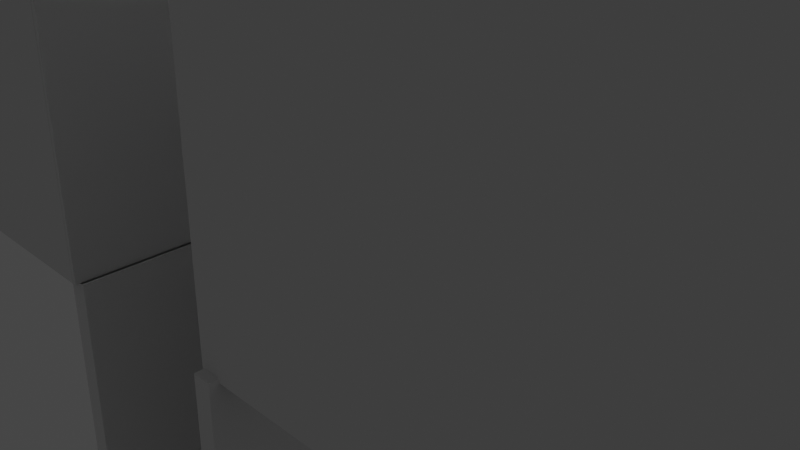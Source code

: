 # Source: LocationHome.blend  (saved by Blender 3.6.13; exported with 4.5.12 LTS)
import bpy
from mathutils import Matrix  # noqa: F401  (used for matrix-valued properties, if any)

bpy.ops.wm.read_factory_settings(use_empty=True)
scene = bpy.context.scene
scene.name = 'Scene'

# ---- collections
col_collection = bpy.data.collections.new('Collection'); scene.collection.children.link(col_collection)

# ---- world
world_world = bpy.data.worlds.new('World'); scene.world = world_world
world_world.use_nodes = True; world_world.node_tree.nodes.clear()
_N = world_world.node_tree.nodes; _L = world_world.node_tree.links
n0 = _N.new('ShaderNodeOutputWorld'); n0.name = 'World Output'; n0.location = (300, 300)
n1 = _N.new('ShaderNodeBackground'); n1.name = 'Background'; n1.location = (10, 300)
n1.inputs[0].default_value = (0.05088, 0.05088, 0.05088, 1.0)
_L.new(n1.outputs[0], n0.inputs[0])
n0.is_active_output = True
world_world.color = (0.05088, 0.05088, 0.05088)
world_world.use_sun_shadow = False
world_world.sun_shadow_jitter_overblur = 0.0

# ---- cameras
cam_camera = bpy.data.cameras.new('Camera')
cam_camera.clip_end = 100.0
cam_camera.ortho_scale = 7.314

# ---- lights
light_light = bpy.data.lights.new('Light', 'POINT')
light_light.transmission_factor = 0.0
light_light.energy = 1000.0
light_light.shadow_soft_size = 0.1
light_light.shadow_maximum_resolution = 0.006
light_light.use_absolute_resolution = True

# ---- meshes
me_cube_001 = bpy.data.meshes.new('Cube.001')
me_cube_001.from_pydata([(-1.0, -1.0, -1.0), (-1.0, 1.0, -1.0), (-1.0, 1.0, 1.0), (1.0, -1.0, -1.0), (1.0, 1.0, -1.0), (1.0, 1.0, 1.0), (-1.0, -1.0, -0.8838), (-1.0, 0.8838, 1.0), (-1.0, -0.9058, -0.8838), (-1.0, -0.9058, -0.7896), (-1.0, -0.8116, -0.7896), (-1.0, -0.8116, -0.6954), (-1.0, -0.7174, -0.6954), (-1.0, -0.7174, -0.6012), (-1.0, -0.6232, -0.6012), (-1.0, -0.6232, -0.507), (-1.0, -0.529, -0.507), (-1.0, -0.529, -0.4129), (-1.0, -0.4349, -0.4129), (-1.0, -0.4349, -0.3187), (-1.0, -0.3407, -0.3187), (-1.0, -0.3407, -0.2245), (-1.0, -0.2465, -0.2245), (-1.0, -0.2465, -0.1303), (-1.0, -0.1523, -0.1303), (-1.0, -0.1523, -0.03609), (-1.0, -0.0581, -0.03609), (-1.0, -0.0581, 0.0581), (-1.0, 0.03609, 0.0581), (-1.0, 0.03609, 0.1523), (-1.0, 0.1303, 0.1523), (-1.0, 0.1303, 0.2465), (-1.0, 0.2245, 0.2465), (-1.0, 0.2245, 0.3407), (-1.0, 0.3187, 0.3407), (-1.0, 0.3187, 0.4349), (-1.0, 0.4129, 0.4349), (-1.0, 0.4129, 0.529), (-1.0, 0.507, 0.529), (-1.0, 0.507, 0.6232), (-1.0, 0.6012, 0.6232), (-1.0, 0.6012, 0.7174), (-1.0, 0.6954, 0.7174), (-1.0, 0.6954, 0.8116), (-1.0, 0.7896, 0.8116), (-1.0, 0.7896, 0.9058), (-1.0, 0.8838, 0.9058), (1.0, 0.8838, 1.0), (1.0, -1.0, -0.8838), (1.0, 0.8838, 0.9058), (1.0, 0.7896, 0.9058), (1.0, 0.7896, 0.8116), (1.0, 0.6954, 0.8116), (1.0, 0.6954, 0.7174), (1.0, 0.6012, 0.7174), (1.0, 0.6012, 0.6232), (1.0, 0.507, 0.6232), (1.0, 0.507, 0.529), (1.0, 0.4129, 0.529), (1.0, 0.4129, 0.4349), (1.0, 0.3187, 0.4349), (1.0, 0.3187, 0.3407), (1.0, 0.2245, 0.3407), (1.0, 0.2245, 0.2465), (1.0, 0.1303, 0.2465), (1.0, 0.1303, 0.1523), (1.0, 0.03609, 0.1523), (1.0, 0.03609, 0.0581), (1.0, -0.0581, 0.0581), (1.0, -0.0581, -0.03609), (1.0, -0.1523, -0.03609), (1.0, -0.1523, -0.1303), (1.0, -0.2465, -0.1303), (1.0, -0.2465, -0.2245), (1.0, -0.3407, -0.2245), (1.0, -0.3407, -0.3187), (1.0, -0.4349, -0.3187), (1.0, -0.4349, -0.4129), (1.0, -0.529, -0.4129), (1.0, -0.529, -0.507), (1.0, -0.6232, -0.507), (1.0, -0.6232, -0.6012), (1.0, -0.7174, -0.6012), (1.0, -0.7174, -0.6954), (1.0, -0.8116, -0.6954), (1.0, -0.8116, -0.7896), (1.0, -0.9058, -0.7896), (1.0, -0.9058, -0.8838), (-0.9969, 0.9907, 1.0), (1.003, 0.9907, 1.0), (-0.9969, 2.991, 1.0), (1.003, 2.991, 1.0), (-10.99, -1.015, 1.0), (-0.9895, -1.015, 1.0), (-10.99, 2.985, 1.0), (-0.9895, 2.985, 1.0), (-11.03, 2.971, 1.0), (2.972, 2.971, 1.0), (-11.03, 6.305, 1.0), (2.972, 6.305, 1.0), (0.9609, -1.004, 1.0), (6.961, -1.004, 1.0), (0.9609, 2.996, 1.0), (6.961, 2.996, 1.0)], [], [(5, 2, 7, 47), (1, 2, 5, 4), (0, 6, 8, 9, 10, 11, 12, 13, 14, 15, 16, 17, 18, 19, 20, 21, 22, 23, 24, 25, 26, 27, 28, 29, 30, 31, 32, 33, 34, 35, 36, 37, 38, 39, 40, 41, 42, 43, 44, 45, 46, 7, 2, 1), (1, 4, 3, 0), (4, 5, 47, 49, 50, 51, 52, 53, 54, 55, 56, 57, 58, 59, 60, 61, 62, 63, 64, 65, 66, 67, 68, 69, 70, 71, 72, 73, 74, 75, 76, 77, 78, 79, 80, 81, 82, 83, 84, 85, 86, 87, 48, 3), (47, 7, 46, 49), (49, 46, 45, 50), (50, 45, 44, 51), (51, 44, 43, 52), (52, 43, 42, 53), (53, 42, 41, 54), (54, 41, 40, 55), (55, 40, 39, 56), (56, 39, 38, 57), (57, 38, 37, 58), (58, 37, 36, 59), (59, 36, 35, 60), (60, 35, 34, 61), (61, 34, 33, 62), (62, 33, 32, 63), (63, 32, 31, 64), (64, 31, 30, 65), (65, 30, 29, 66), (66, 29, 28, 67), (67, 28, 27, 68), (68, 27, 26, 69), (69, 26, 25, 70), (70, 25, 24, 71), (71, 24, 23, 72), (72, 23, 22, 73), (73, 22, 21, 74), (74, 21, 20, 75), (75, 20, 19, 76), (76, 19, 18, 77), (77, 18, 17, 78), (78, 17, 16, 79), (79, 16, 15, 80), (80, 15, 14, 81), (81, 14, 13, 82), (82, 13, 12, 83), (83, 12, 11, 84), (84, 11, 10, 85), (85, 10, 9, 86), (86, 9, 8, 87), (87, 8, 6, 48), (3, 48, 6, 0), (88, 89, 91, 90), (92, 93, 95, 94), (96, 97, 99, 98), (100, 101, 103, 102)])
_uv = me_cube_001.uv_layers.new(name='UVMap')
_uv.uv.foreach_set('vector', [0.625, 0.5, 0.875, 0.5, 0.875, 0.5145, 0.625, 0.5145, 0.375, 0.25, 0.625, 0.25, 0.625, 0.5, 0.375, 0.5, 0.375, 0.0, 0.3895, 0.0, 0.3895, 0.01177, 0.4013, 0.01177, 0.4013, 0.02355, 0.4131, 0.02355, 0.4131, 0.03532, 0.4248, 0.03532, 0.4248, 0.0471, 0.4366, 0.0471, 0.4366, 0.05887, 0.4484, 0.05887, 0.4484, 0.07064, 0.4602, 0.07064, 0.4602, 0.08242, 0.4719, 0.08242, 0.4719, 0.09419, 0.4837, 0.09419, 0.4837, 0.106, 0.4955, 0.106, 0.4955, 0.1177, 0.5073, 0.1177, 0.5073, 0.1295, 0.519, 0.1295, 0.519, 0.1413, 0.5308, 0.1413, 0.5308, 0.1531, 0.5426, 0.1531, 0.5426, 0.1648, 0.5544, 0.1648, 0.5544, 0.1766, 0.5661, 0.1766, 0.5661, 0.1884, 0.5779, 0.1884, 0.5779, 0.2002, 0.5897, 0.2002, 0.5897, 0.2119, 0.6015, 0.2119, 0.6015, 0.2237, 0.6132, 0.2237, 0.6132, 0.2355, 0.625, 0.2355, 0.625, 0.25, 0.375, 0.25, 0.125, 0.5, 0.375, 0.5, 0.375, 0.75, 0.125, 0.75, 0.375, 0.5, 0.625, 0.5, 0.625, 0.5145, 0.6132, 0.5145, 0.6132, 0.5263, 0.6015, 0.5263, 0.6015, 0.5381, 0.5897, 0.5381, 0.5897, 0.5498, 0.5779, 0.5498, 0.5779, 0.5616, 0.5661, 0.5616, 0.5661, 0.5734, 0.5544, 0.5734, 0.5544, 0.5852, 0.5426, 0.5852, 0.5426, 0.5969, 0.5308, 0.5969, 0.5308, 0.6087, 0.519, 0.6087, 0.519, 0.6205, 0.5073, 0.6205, 0.5073, 0.6323, 0.4955, 0.6323, 0.4955, 0.644, 0.4837, 0.644, 0.4837, 0.6558, 0.4719, 0.6558, 0.4719, 0.6676, 0.4602, 0.6676, 0.4602, 0.6794, 0.4484, 0.6794, 0.4484, 0.6911, 0.4366, 0.6911, 0.4366, 0.7029, 0.4248, 0.7029, 0.4248, 0.7147, 0.4131, 0.7147, 0.4131, 0.7265, 0.4013, 0.7265, 0.4013, 0.7382, 0.3895, 0.7382, 0.3895, 0.75, 0.375, 0.75, 0.625, 0.5145, 0.875, 0.5145, 0.875, 0.5145, 0.625, 0.5145, 0.625, 0.5145, 0.875, 0.5145, 0.875, 0.5263, 0.625, 0.5263, 0.625, 0.5263, 0.875, 0.5263, 0.875, 0.5263, 0.625, 0.5263, 0.625, 0.5263, 0.875, 0.5263, 0.875, 0.5381, 0.625, 0.5381, 0.625, 0.5381, 0.875, 0.5381, 0.875, 0.5381, 0.625, 0.5381, 0.625, 0.5381, 0.875, 0.5381, 0.875, 0.5498, 0.625, 0.5498, 0.625, 0.5498, 0.875, 0.5498, 0.875, 0.5498, 0.625, 0.5498, 0.625, 0.5498, 0.875, 0.5498, 0.875, 0.5616, 0.625, 0.5616, 0.625, 0.5616, 0.875, 0.5616, 0.875, 0.5616, 0.625, 0.5616, 0.625, 0.5616, 0.875, 0.5616, 0.875, 0.5734, 0.625, 0.5734, 0.625, 0.5734, 0.875, 0.5734, 0.875, 0.5734, 0.625, 0.5734, 0.625, 0.5734, 0.875, 0.5734, 0.875, 0.5852, 0.625, 0.5852, 0.625, 0.5852, 0.875, 0.5852, 0.875, 0.5852, 0.625, 0.5852, 0.625, 0.5852, 0.875, 0.5852, 0.875, 0.5969, 0.625, 0.5969, 0.625, 0.5969, 0.875, 0.5969, 0.875, 0.5969, 0.625, 0.5969, 0.625, 0.5969, 0.875, 0.5969, 0.875, 0.6087, 0.625, 0.6087, 0.625, 0.6087, 0.875, 0.6087, 0.875, 0.6087, 0.625, 0.6087, 0.625, 0.6087, 0.875, 0.6087, 0.875, 0.6205, 0.625, 0.6205, 0.625, 0.6205, 0.875, 0.6205, 0.875, 0.6205, 0.625, 0.6205, 0.625, 0.6205, 0.875, 0.6205, 0.875, 0.75, 0.625, 0.75, 0.625, 0.75, 0.625, 1.0, 0.4955, 1.0, 0.4955, 0.75, 0.4955, 0.75, 0.4955, 1.0, 0.4955, 1.0, 0.4955, 0.75, 0.4955, 0.75, 0.4955, 1.0, 0.4837, 1.0, 0.4837, 0.75, 0.4837, 0.75, 0.4837, 1.0, 0.4837, 1.0, 0.4837, 0.75, 0.4837, 0.75, 0.4837, 1.0, 0.4719, 1.0, 0.4719, 0.75, 0.4719, 0.75, 0.4719, 1.0, 0.4719, 1.0, 0.4719, 0.75, 0.4719, 0.75, 0.4719, 1.0, 0.4602, 1.0, 0.4602, 0.75, 0.4602, 0.75, 0.4602, 1.0, 0.4602, 1.0, 0.4602, 0.75, 0.4602, 0.75, 0.4602, 1.0, 0.4484, 1.0, 0.4484, 0.75, 0.4484, 0.75, 0.4484, 1.0, 0.4484, 1.0, 0.4484, 0.75, 0.4484, 0.75, 0.4484, 1.0, 0.4366, 1.0, 0.4366, 0.75, 0.4366, 0.75, 0.4366, 1.0, 0.4366, 1.0, 0.4366, 0.75, 0.4366, 0.75, 0.4366, 1.0, 0.4248, 1.0, 0.4248, 0.75, 0.4248, 0.75, 0.4248, 1.0, 0.4248, 1.0, 0.4248, 0.75, 0.4248, 0.75, 0.4248, 1.0, 0.4131, 1.0, 0.4131, 0.75, 0.4131, 0.75, 0.4131, 1.0, 0.4131, 1.0, 0.4131, 0.75, 0.4131, 0.75, 0.4131, 1.0, 0.4013, 1.0, 0.4013, 0.75, 0.4013, 0.75, 0.4013, 1.0, 0.4013, 1.0, 0.4013, 0.75, 0.4013, 0.75, 0.4013, 1.0, 0.3895, 1.0, 0.3895, 0.75, 0.3895, 0.75, 0.3895, 1.0, 0.3895, 1.0, 0.3895, 0.75, 0.375, 0.75, 0.3895, 0.75, 0.3895, 1.0, 0.375, 1.0, 0.0, 0.0, 1.0, 0.0, 1.0, 1.0, 0.0, 1.0, 0.0, 0.0, 1.0, 0.0, 1.0, 1.0, 0.0, 1.0, 0.0, 0.0, 1.0, 0.0, 1.0, 1.0, 0.0, 1.0, 0.0, 0.0, 1.0, 0.0, 1.0, 1.0, 0.0, 1.0])
me_cube_001.update()
me_cube_004 = bpy.data.meshes.new('Cube.004')
me_cube_004.from_pydata([(-1.0, -1.0, -1.0), (-1.0, -1.0, 1.0), (-1.0, 1.0, -1.0), (-1.0, 1.0, 1.0), (1.0, -1.0, -1.0), (1.0, -1.0, 1.0), (1.0, 1.0, -1.0), (1.0, 1.0, 1.0)], [], [(0, 1, 3, 2), (2, 3, 7, 6), (6, 7, 5, 4), (4, 5, 1, 0), (2, 6, 4, 0), (7, 3, 1, 5)])
_uv = me_cube_004.uv_layers.new(name='UVMap')
_uv.uv.foreach_set('vector', [0.375, 0.0, 0.625, 0.0, 0.625, 0.25, 0.375, 0.25, 0.375, 0.25, 0.625, 0.25, 0.625, 0.5, 0.375, 0.5, 0.375, 0.5, 0.625, 0.5, 0.625, 0.75, 0.375, 0.75, 0.375, 0.75, 0.625, 0.75, 0.625, 1.0, 0.375, 1.0, 0.125, 0.5, 0.375, 0.5, 0.375, 0.75, 0.125, 0.75, 0.625, 0.5, 0.875, 0.5, 0.875, 0.75, 0.625, 0.75])
me_cube_004.update()
me_cube_005 = bpy.data.meshes.new('Cube.005')
me_cube_005.from_pydata([(-1.0, -1.0, -1.0), (-1.0, -1.0, 1.0), (-1.0, 1.0, -1.0), (-1.0, 1.0, 1.0), (1.0, -1.0, -1.0), (1.0, -1.0, 1.0), (1.0, 1.0, -1.0), (1.0, 1.0, 1.0)], [], [(0, 1, 3, 2), (2, 3, 7, 6), (6, 7, 5, 4), (4, 5, 1, 0), (2, 6, 4, 0), (7, 3, 1, 5)])
_uv = me_cube_005.uv_layers.new(name='UVMap')
_uv.uv.foreach_set('vector', [0.375, 0.0, 0.625, 0.0, 0.625, 0.25, 0.375, 0.25, 0.375, 0.25, 0.625, 0.25, 0.625, 0.5, 0.375, 0.5, 0.375, 0.5, 0.625, 0.5, 0.625, 0.75, 0.375, 0.75, 0.375, 0.75, 0.625, 0.75, 0.625, 1.0, 0.375, 1.0, 0.125, 0.5, 0.375, 0.5, 0.375, 0.75, 0.125, 0.75, 0.625, 0.5, 0.875, 0.5, 0.875, 0.75, 0.625, 0.75])
me_cube_005.update()
me_cube_006 = bpy.data.meshes.new('Cube.006')
me_cube_006.from_pydata([(-1.0, -1.0, -1.0), (-1.0, -1.0, 1.0), (-1.0, 1.0, -1.0), (-1.0, 1.0, 1.0), (1.0, -1.0, -1.0), (1.0, -1.0, 1.0), (1.0, 1.0, -1.0), (1.0, 1.0, 1.0)], [], [(0, 1, 3, 2), (2, 3, 7, 6), (6, 7, 5, 4), (4, 5, 1, 0), (2, 6, 4, 0), (7, 3, 1, 5)])
_uv = me_cube_006.uv_layers.new(name='UVMap')
_uv.uv.foreach_set('vector', [0.375, 0.0, 0.625, 0.0, 0.625, 0.25, 0.375, 0.25, 0.375, 0.25, 0.625, 0.25, 0.625, 0.5, 0.375, 0.5, 0.375, 0.5, 0.625, 0.5, 0.625, 0.75, 0.375, 0.75, 0.375, 0.75, 0.625, 0.75, 0.625, 1.0, 0.375, 1.0, 0.125, 0.5, 0.375, 0.5, 0.375, 0.75, 0.125, 0.75, 0.625, 0.5, 0.875, 0.5, 0.875, 0.75, 0.625, 0.75])
me_cube_006.update()
me_cube_007 = bpy.data.meshes.new('Cube.007')
me_cube_007.from_pydata([(-1.0, -1.0, -1.0), (-1.0, -1.0, 1.0), (-1.0, 1.0, -1.0), (-1.0, 1.0, 1.0), (1.0, -1.0, -1.0), (1.0, -1.0, 1.0), (1.0, 1.0, -1.0), (1.0, 1.0, 1.0)], [], [(0, 1, 3, 2), (2, 3, 7, 6), (6, 7, 5, 4), (4, 5, 1, 0), (2, 6, 4, 0), (7, 3, 1, 5)])
_uv = me_cube_007.uv_layers.new(name='UVMap')
_uv.uv.foreach_set('vector', [0.375, 0.0, 0.625, 0.0, 0.625, 0.25, 0.375, 0.25, 0.375, 0.25, 0.625, 0.25, 0.625, 0.5, 0.375, 0.5, 0.375, 0.5, 0.625, 0.5, 0.625, 0.75, 0.375, 0.75, 0.375, 0.75, 0.625, 0.75, 0.625, 1.0, 0.375, 1.0, 0.125, 0.5, 0.375, 0.5, 0.375, 0.75, 0.125, 0.75, 0.625, 0.5, 0.875, 0.5, 0.875, 0.75, 0.625, 0.75])
me_cube_007.update()
me_cube_008 = bpy.data.meshes.new('Cube.008')
me_cube_008.from_pydata([(-1.0, -1.0, -1.0), (-1.0, -1.0, 1.0), (-1.0, 1.0, -1.0), (-1.0, 1.0, 1.0), (1.0, -1.0, -1.0), (1.0, -1.0, 1.0), (1.0, 1.0, -1.0), (1.0, 1.0, 1.0)], [], [(0, 1, 3, 2), (2, 3, 7, 6), (6, 7, 5, 4), (4, 5, 1, 0), (2, 6, 4, 0), (7, 3, 1, 5)])
_uv = me_cube_008.uv_layers.new(name='UVMap')
_uv.uv.foreach_set('vector', [0.375, 0.0, 0.625, 0.0, 0.625, 0.25, 0.375, 0.25, 0.375, 0.25, 0.625, 0.25, 0.625, 0.5, 0.375, 0.5, 0.375, 0.5, 0.625, 0.5, 0.625, 0.75, 0.375, 0.75, 0.375, 0.75, 0.625, 0.75, 0.625, 1.0, 0.375, 1.0, 0.125, 0.5, 0.375, 0.5, 0.375, 0.75, 0.125, 0.75, 0.625, 0.5, 0.875, 0.5, 0.875, 0.75, 0.625, 0.75])
me_cube_008.update()
me_cube_009 = bpy.data.meshes.new('Cube.009')
me_cube_009.from_pydata([(-1.0, -1.0, -1.0), (-1.0, -1.0, 1.0), (-1.0, 1.0, -1.0), (-1.0, 1.0, 1.0), (1.0, -1.0, -1.0), (1.0, -1.0, 1.0), (1.0, 1.0, -1.0), (1.0, 1.0, 1.0)], [], [(0, 1, 3, 2), (2, 3, 7, 6), (6, 7, 5, 4), (4, 5, 1, 0), (2, 6, 4, 0), (7, 3, 1, 5)])
_uv = me_cube_009.uv_layers.new(name='UVMap')
_uv.uv.foreach_set('vector', [0.375, 0.0, 0.625, 0.0, 0.625, 0.25, 0.375, 0.25, 0.375, 0.25, 0.625, 0.25, 0.625, 0.5, 0.375, 0.5, 0.375, 0.5, 0.625, 0.5, 0.625, 0.75, 0.375, 0.75, 0.375, 0.75, 0.625, 0.75, 0.625, 1.0, 0.375, 1.0, 0.125, 0.5, 0.375, 0.5, 0.375, 0.75, 0.125, 0.75, 0.625, 0.5, 0.875, 0.5, 0.875, 0.75, 0.625, 0.75])
me_cube_009.update()
me_cube_010 = bpy.data.meshes.new('Cube.010')
me_cube_010.from_pydata([(-1.0, -1.0, -1.0), (-1.0, -1.0, 1.0), (-1.0, 1.0, -1.0), (-1.0, 1.0, 1.0), (1.0, -1.0, -1.0), (1.0, -1.0, 1.0), (1.0, 1.0, -1.0), (1.0, 1.0, 1.0)], [], [(0, 1, 3, 2), (2, 3, 7, 6), (6, 7, 5, 4), (4, 5, 1, 0), (2, 6, 4, 0), (7, 3, 1, 5)])
_uv = me_cube_010.uv_layers.new(name='UVMap')
_uv.uv.foreach_set('vector', [0.375, 0.0, 0.625, 0.0, 0.625, 0.25, 0.375, 0.25, 0.375, 0.25, 0.625, 0.25, 0.625, 0.5, 0.375, 0.5, 0.375, 0.5, 0.625, 0.5, 0.625, 0.75, 0.375, 0.75, 0.375, 0.75, 0.625, 0.75, 0.625, 1.0, 0.375, 1.0, 0.125, 0.5, 0.375, 0.5, 0.375, 0.75, 0.125, 0.75, 0.625, 0.5, 0.875, 0.5, 0.875, 0.75, 0.625, 0.75])
me_cube_010.update()
me_cube_011 = bpy.data.meshes.new('Cube.011')
me_cube_011.from_pydata([(-1.0, -1.0, -1.0), (-1.0, -1.0, 1.0), (-1.0, 1.0, -1.0), (-1.0, 1.0, 1.0), (1.0, -1.0, -1.0), (1.0, -1.0, 1.0), (1.0, 1.0, -1.0), (1.0, 1.0, 1.0)], [], [(0, 1, 3, 2), (2, 3, 7, 6), (6, 7, 5, 4), (4, 5, 1, 0), (2, 6, 4, 0), (7, 3, 1, 5)])
_uv = me_cube_011.uv_layers.new(name='UVMap')
_uv.uv.foreach_set('vector', [0.375, 0.0, 0.625, 0.0, 0.625, 0.25, 0.375, 0.25, 0.375, 0.25, 0.625, 0.25, 0.625, 0.5, 0.375, 0.5, 0.375, 0.5, 0.625, 0.5, 0.625, 0.75, 0.375, 0.75, 0.375, 0.75, 0.625, 0.75, 0.625, 1.0, 0.375, 1.0, 0.125, 0.5, 0.375, 0.5, 0.375, 0.75, 0.125, 0.75, 0.625, 0.5, 0.875, 0.5, 0.875, 0.75, 0.625, 0.75])
me_cube_011.update()
me_cube_012 = bpy.data.meshes.new('Cube.012')
me_cube_012.from_pydata([(-1.0, -1.0, -1.0), (-1.0, -1.0, 1.0), (-1.0, 1.0, -1.0), (-1.0, 1.0, 1.0), (1.0, -1.0, -1.0), (1.0, -1.0, 1.0), (1.0, 1.0, -1.0), (1.0, 1.0, 1.0)], [], [(0, 1, 3, 2), (2, 3, 7, 6), (6, 7, 5, 4), (4, 5, 1, 0), (2, 6, 4, 0), (7, 3, 1, 5)])
_uv = me_cube_012.uv_layers.new(name='UVMap')
_uv.uv.foreach_set('vector', [0.375, 0.0, 0.625, 0.0, 0.625, 0.25, 0.375, 0.25, 0.375, 0.25, 0.625, 0.25, 0.625, 0.5, 0.375, 0.5, 0.375, 0.5, 0.625, 0.5, 0.625, 0.75, 0.375, 0.75, 0.375, 0.75, 0.625, 0.75, 0.625, 1.0, 0.375, 1.0, 0.125, 0.5, 0.375, 0.5, 0.375, 0.75, 0.125, 0.75, 0.625, 0.5, 0.875, 0.5, 0.875, 0.75, 0.625, 0.75])
me_cube_012.update()
me_cube_013 = bpy.data.meshes.new('Cube.013')
me_cube_013.from_pydata([(-1.0, -1.0, -1.0), (-1.0, -1.0, 1.0), (-1.0, 1.0, -1.0), (-1.0, 1.0, 1.0), (1.0, -1.0, -1.0), (1.0, -1.0, 1.0), (1.0, 1.0, -1.0), (1.0, 1.0, 1.0)], [], [(0, 1, 3, 2), (2, 3, 7, 6), (6, 7, 5, 4), (4, 5, 1, 0), (2, 6, 4, 0), (7, 3, 1, 5)])
_uv = me_cube_013.uv_layers.new(name='UVMap')
_uv.uv.foreach_set('vector', [0.375, 0.0, 0.625, 0.0, 0.625, 0.25, 0.375, 0.25, 0.375, 0.25, 0.625, 0.25, 0.625, 0.5, 0.375, 0.5, 0.375, 0.5, 0.625, 0.5, 0.625, 0.75, 0.375, 0.75, 0.375, 0.75, 0.625, 0.75, 0.625, 1.0, 0.375, 1.0, 0.125, 0.5, 0.375, 0.5, 0.375, 0.75, 0.125, 0.75, 0.625, 0.5, 0.875, 0.5, 0.875, 0.75, 0.625, 0.75])
me_cube_013.update()
me_cube_014 = bpy.data.meshes.new('Cube.014')
me_cube_014.from_pydata([(-1.0, -1.0, -1.0), (-1.0, -1.0, 1.0), (-1.0, 1.0, -1.0), (-1.0, 1.0, 1.0), (1.0, -1.0, -1.0), (1.0, -1.0, 1.0), (1.0, 1.0, -1.0), (1.0, 1.0, 1.0)], [], [(0, 1, 3, 2), (2, 3, 7, 6), (6, 7, 5, 4), (4, 5, 1, 0), (2, 6, 4, 0), (7, 3, 1, 5)])
_uv = me_cube_014.uv_layers.new(name='UVMap')
_uv.uv.foreach_set('vector', [0.375, 0.0, 0.625, 0.0, 0.625, 0.25, 0.375, 0.25, 0.375, 0.25, 0.625, 0.25, 0.625, 0.5, 0.375, 0.5, 0.375, 0.5, 0.625, 0.5, 0.625, 0.75, 0.375, 0.75, 0.375, 0.75, 0.625, 0.75, 0.625, 1.0, 0.375, 1.0, 0.125, 0.5, 0.375, 0.5, 0.375, 0.75, 0.125, 0.75, 0.625, 0.5, 0.875, 0.5, 0.875, 0.75, 0.625, 0.75])
me_cube_014.update()
me_cube_002 = bpy.data.meshes.new('Cube.002')
me_cube_002.from_pydata([(-1.0, -1.0, -1.0), (-1.0, -1.0, 1.0), (-1.0, 1.0, -1.0), (-1.0, 1.0, 1.0), (1.0, -1.0, -1.0), (1.0, -1.0, 1.0), (1.0, 1.0, -1.0), (1.0, 1.0, 1.0)], [], [(0, 1, 3, 2), (2, 3, 7, 6), (6, 7, 5, 4), (4, 5, 1, 0), (2, 6, 4, 0), (7, 3, 1, 5)])
_uv = me_cube_002.uv_layers.new(name='UVMap')
_uv.uv.foreach_set('vector', [0.375, 0.0, 0.625, 0.0, 0.625, 0.25, 0.375, 0.25, 0.375, 0.25, 0.625, 0.25, 0.625, 0.5, 0.375, 0.5, 0.375, 0.5, 0.625, 0.5, 0.625, 0.75, 0.375, 0.75, 0.375, 0.75, 0.625, 0.75, 0.625, 1.0, 0.375, 1.0, 0.125, 0.5, 0.375, 0.5, 0.375, 0.75, 0.125, 0.75, 0.625, 0.5, 0.875, 0.5, 0.875, 0.75, 0.625, 0.75])
me_cube_002.update()
me_cube_003 = bpy.data.meshes.new('Cube.003')
me_cube_003.from_pydata([(-1.0, -1.0, -1.0), (-1.0, -1.0, 1.0), (-1.0, 1.0, -1.0), (-1.0, 1.0, 1.0), (1.0, -1.0, -1.0), (1.0, -1.0, 1.0), (1.0, 1.0, -1.0), (1.0, 1.0, 1.0)], [], [(0, 1, 3, 2), (2, 3, 7, 6), (6, 7, 5, 4), (4, 5, 1, 0), (2, 6, 4, 0), (7, 3, 1, 5)])
_uv = me_cube_003.uv_layers.new(name='UVMap')
_uv.uv.foreach_set('vector', [0.375, 0.0, 0.625, 0.0, 0.625, 0.25, 0.375, 0.25, 0.375, 0.25, 0.625, 0.25, 0.625, 0.5, 0.375, 0.5, 0.375, 0.5, 0.625, 0.5, 0.625, 0.75, 0.375, 0.75, 0.375, 0.75, 0.625, 0.75, 0.625, 1.0, 0.375, 1.0, 0.125, 0.5, 0.375, 0.5, 0.375, 0.75, 0.125, 0.75, 0.625, 0.5, 0.875, 0.5, 0.875, 0.75, 0.625, 0.75])
me_cube_003.update()

# ---- objects
ob_light = bpy.data.objects.new('Light', light_light)
ob_camera = bpy.data.objects.new('Camera', cam_camera)
ob_cube = bpy.data.objects.new('Cube', me_cube_001)
ob_cube_001 = bpy.data.objects.new('Cube.001', me_cube_004)
ob_cube_002 = bpy.data.objects.new('Cube.002', me_cube_005)
ob_cube_003 = bpy.data.objects.new('Cube.003', me_cube_006)
ob_cube_004 = bpy.data.objects.new('Cube.004', me_cube_007)
ob_cube_005 = bpy.data.objects.new('Cube.005', me_cube_008)
ob_cube_006 = bpy.data.objects.new('Cube.006', me_cube_009)
ob_cube_007 = bpy.data.objects.new('Cube.007', me_cube_010)
ob_cube_008 = bpy.data.objects.new('Cube.008', me_cube_011)
ob_cube_009 = bpy.data.objects.new('Cube.009', me_cube_012)
ob_cube_010 = bpy.data.objects.new('Cube.010', me_cube_013)
ob_cube_011 = bpy.data.objects.new('Cube.011', me_cube_014)
ob_cube_012 = bpy.data.objects.new('Cube.012', me_cube_002)
ob_cube_013 = bpy.data.objects.new('Cube.013', me_cube_003)

# ---- transforms, parenting, visibility, modifiers, constraints
ob_light.location = (4.076, 1.005, 5.904)
ob_light.rotation_euler = (0.6503, 0.05522, 1.866)
ob_light.lock_rotations_4d = False
ob_light.empty_display_type = 'ARROWS'
ob_light.color = (0.0, 0.0, 0.0, 0.0)
ob_light.lineart.crease_threshold = 0.0
ob_camera.location = (7.359, -6.926, 4.958)
ob_camera.rotation_euler = (1.109, 0.0, 0.8149)
ob_camera.lock_rotations_4d = False
ob_camera.empty_display_type = 'ARROWS'
ob_camera.color = (0.0, 0.0, 0.0, 0.0)
ob_camera.display_type = 'WIRE'
ob_camera.lineart.crease_threshold = 0.0
ob_cube.location = (0.0, 0.0, -2.5)
ob_cube.scale = (1.0, 3.0, 2.5)
ob_cube_001.location = (-6.055, -2.966, 2.5)
ob_cube_001.scale = (5.0, 0.1, 2.5)
ob_cube_002.location = (-4.045, 18.96, 2.5)
ob_cube_002.scale = (7.0, 0.1, 2.5)
ob_cube_003.location = (-11.05, 8.058, 2.5)
ob_cube_003.scale = (0.1, 11.0, 2.5)
ob_cube_004.location = (2.941, 14.0, 2.5)
ob_cube_004.scale = (0.1, 5.0, 2.5)
ob_cube_005.location = (4.979, 9.125, 2.5)
ob_cube_005.scale = (2.0, 0.1, 2.5)
ob_cube_006.location = (7.009, 0.9747, 2.5)
ob_cube_006.scale = (0.1, 4.0, 2.5)
ob_cube_007.location = (1.026, 1.002, 2.5)
ob_cube_007.scale = (0.1, 4.0, 2.5)
ob_cube_008.location = (3.934, -2.913, 2.5)
ob_cube_008.scale = (3.0, 0.1, 2.5)
ob_cube_009.location = (-5.11, 1.969, 2.5)
ob_cube_009.scale = (0.1, 5.0, 2.5)
ob_cube_010.location = (-1.11, -0.06261, 2.5)
ob_cube_010.scale = (0.1, 3.0, 2.5)
ob_cube_011.location = (-2.941, 15.0, 2.5)
ob_cube_011.scale = (0.1, 4.0, 2.5)
ob_cube_012.location = (-1.067, -0.01235, -2.5)
ob_cube_012.scale = (0.1, 3.0, 2.5)
ob_cube_013.location = (1.053, -0.1084, -2.464)
ob_cube_013.scale = (0.1, 3.0, 2.5)

# ---- collection membership
col_collection.objects.link(ob_light)
col_collection.objects.link(ob_camera)
col_collection.objects.link(ob_cube)
col_collection.objects.link(ob_cube_001)
col_collection.objects.link(ob_cube_002)
col_collection.objects.link(ob_cube_003)
col_collection.objects.link(ob_cube_004)
col_collection.objects.link(ob_cube_005)
col_collection.objects.link(ob_cube_006)
col_collection.objects.link(ob_cube_007)
col_collection.objects.link(ob_cube_008)
col_collection.objects.link(ob_cube_009)
col_collection.objects.link(ob_cube_010)
col_collection.objects.link(ob_cube_011)
col_collection.objects.link(ob_cube_012)
col_collection.objects.link(ob_cube_013)

# ---- scene / render settings (as saved in the file)
scene.camera = ob_camera
scene.frame_start = 1; scene.frame_end = 250; scene.frame_set(1)
scene.render.engine = 'BLENDER_EEVEE_NEXT'
scene.cycles.sampling_pattern = 'TABULATED_SOBOL'
scene.view_settings.view_transform = 'Filmic'
bpy.context.view_layer.update()
